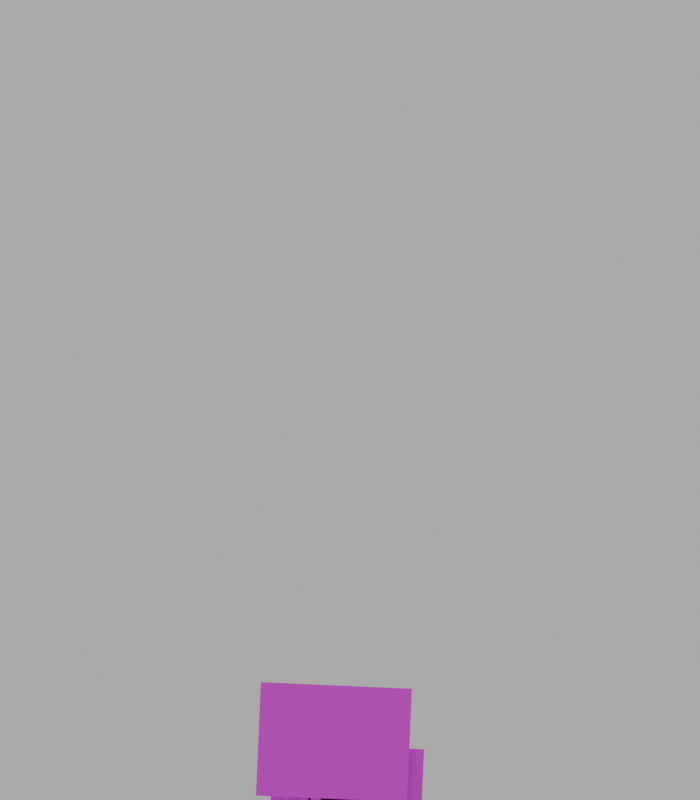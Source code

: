 # Source: side-rig-wrist-fix-20261101.blend  (saved by Blender 4.5.90; exported with 4.5.12 LTS)
import bpy
from mathutils import Matrix  # noqa: F401  (used for matrix-valued properties, if any)

bpy.ops.wm.read_factory_settings(use_empty=True)
scene = bpy.context.scene
scene.name = 'Scene'

# ---- collections
col_collection = bpy.data.collections.new('Collection'); scene.collection.children.link(col_collection)

# ---- images (referenced by path relative to the original .blend; pixels are not part of the script)
import os
ASSET_DIR = os.environ.get("B2B_ASSET_DIR", "")  # directory of the original .blend (textures are referenced by path, not embedded)
HERE = os.path.dirname(os.path.abspath(__file__))  # packed textures are extracted next to this script under _unpacked/

def load_image(name, relpath, width, height, colorspace="sRGB"):
    """Load a texture the original file referenced (path relative to the .blend, or extracted next to this script)."""
    p = next((c for c in (os.path.join(HERE, relpath), os.path.join(ASSET_DIR, relpath)) if relpath and os.path.exists(c)), "")
    if p:
        img = bpy.data.images.load(p, check_existing=True)
        img.name = name
    else:  # same state as the original file: an image datablock whose file is absent (Cycles renders it pink)
        img = bpy.data.images.new(name, width, height)
        img.source = "FILE"
        img.filepath = "//" + (relpath or name)
    img.colorspace_settings.name = colorspace
    return img
img_side_cape_long_png = load_image('side_cape_long.png', 'side_cape_long.png', 1024, 1024, 'sRGB')
img_side_thigh_right_png = load_image('side_thigh_right.png', 'side_thigh_right.png', 1024, 1024, 'sRGB')
img_side_shin_right_png = load_image('side_shin_right.png', 'side_shin_right.png', 1024, 1024, 'sRGB')
img_side_boot_right_png = load_image('side_boot_right.png', 'side_boot_right.png', 1024, 1024, 'sRGB')
img_side_upper_arm_left_png = load_image('side_upper_arm_left.png', 'side_upper_arm_left.png', 1024, 1024, 'sRGB')
img_side_forearm_gauntlet_right_png = load_image('side_forearm_gauntlet_right.png', 'side_forearm_gauntlet_right.png', 1024, 1024, 'sRGB')
img_side_fist_right_png = load_image('side_fist_right.png', 'side_fist_right.png', 1024, 1024, 'sRGB')
img_side_pelvis_hip_png = load_image('side_pelvis_hip.png', 'side_pelvis_hip.png', 1024, 1024, 'sRGB')
img_side_torso_belt_png = load_image('side_torso_belt.png', 'side_torso_belt.png', 1024, 1024, 'sRGB')
img_side_cowl_neck_png = load_image('side_cowl_neck.png', 'side_cowl_neck.png', 1024, 1024, 'sRGB')
img_side_head_profile_png = load_image('side_head_profile.png', 'side_head_profile.png', 1024, 1024, 'sRGB')
img_side_thigh_left_png = load_image('side_thigh_left.png', 'side_thigh_left.png', 1024, 1024, 'sRGB')
img_side_shin_boot_left_png = load_image('side_shin_boot_left.png', 'side_shin_boot_left.png', 1024, 1024, 'sRGB')
img_side_upper_arm_right_png = load_image('side_upper_arm_right.png', 'side_upper_arm_right.png', 1024, 1024, 'sRGB')
img_side_forearm_gauntlet_right_png_001 = load_image('side_forearm_gauntlet_right.png.001', 'side_forearm_gauntlet_right.png', 1024, 1024, 'sRGB')
img_side_fist_right_png_001 = load_image('side_fist_right.png.001', 'side_fist_right.png', 1024, 1024, 'sRGB')
img_side_cape_drape_png = load_image('side_cape_drape.png', 'side_cape_drape.png', 1024, 1024, 'sRGB')

# ---- materials (node trees are filled in below, after node groups)
mat_mat_cape_long = bpy.data.materials.new('Mat_cape_long')
mat_mat_cape_long.surface_render_method = 'BLENDED'
mat_mat_cape_long.blend_method = 'BLEND'
mat_mat_thigh_far = bpy.data.materials.new('Mat_thigh_far')
mat_mat_thigh_far.surface_render_method = 'BLENDED'
mat_mat_thigh_far.blend_method = 'BLEND'
mat_mat_shin_far = bpy.data.materials.new('Mat_shin_far')
mat_mat_shin_far.surface_render_method = 'BLENDED'
mat_mat_shin_far.blend_method = 'BLEND'
mat_mat_boot_far = bpy.data.materials.new('Mat_boot_far')
mat_mat_boot_far.surface_render_method = 'BLENDED'
mat_mat_boot_far.blend_method = 'BLEND'
mat_mat_upper_far = bpy.data.materials.new('Mat_upper_far')
mat_mat_upper_far.surface_render_method = 'BLENDED'
mat_mat_upper_far.blend_method = 'BLEND'
mat_mat_forearm_far = bpy.data.materials.new('Mat_forearm_far')
mat_mat_forearm_far.surface_render_method = 'BLENDED'
mat_mat_forearm_far.blend_method = 'BLEND'
mat_mat_fist_far = bpy.data.materials.new('Mat_fist_far')
mat_mat_fist_far.surface_render_method = 'BLENDED'
mat_mat_fist_far.blend_method = 'BLEND'
mat_mat_pelvis = bpy.data.materials.new('Mat_pelvis')
mat_mat_pelvis.surface_render_method = 'BLENDED'
mat_mat_pelvis.blend_method = 'BLEND'
mat_mat_torso = bpy.data.materials.new('Mat_torso')
mat_mat_torso.surface_render_method = 'BLENDED'
mat_mat_torso.blend_method = 'BLEND'
mat_mat_neck = bpy.data.materials.new('Mat_neck')
mat_mat_neck.surface_render_method = 'BLENDED'
mat_mat_neck.blend_method = 'BLEND'
mat_mat_head = bpy.data.materials.new('Mat_head')
mat_mat_head.surface_render_method = 'BLENDED'
mat_mat_head.blend_method = 'BLEND'
mat_mat_thigh_near = bpy.data.materials.new('Mat_thigh_near')
mat_mat_thigh_near.surface_render_method = 'BLENDED'
mat_mat_thigh_near.blend_method = 'BLEND'
mat_mat_shin_near = bpy.data.materials.new('Mat_shin_near')
mat_mat_shin_near.surface_render_method = 'BLENDED'
mat_mat_shin_near.blend_method = 'BLEND'
mat_mat_upper_near = bpy.data.materials.new('Mat_upper_near')
mat_mat_upper_near.surface_render_method = 'BLENDED'
mat_mat_upper_near.blend_method = 'BLEND'
mat_mat_forearm_near = bpy.data.materials.new('Mat_forearm_near')
mat_mat_forearm_near.surface_render_method = 'BLENDED'
mat_mat_forearm_near.blend_method = 'BLEND'
mat_mat_fist_near = bpy.data.materials.new('Mat_fist_near')
mat_mat_fist_near.surface_render_method = 'BLENDED'
mat_mat_fist_near.blend_method = 'BLEND'
mat_mat_cape_collar = bpy.data.materials.new('Mat_cape_collar')
mat_mat_cape_collar.surface_render_method = 'BLENDED'
mat_mat_cape_collar.blend_method = 'BLEND'

# ---- material node trees
mat_mat_cape_long.use_nodes = True; mat_mat_cape_long.node_tree.nodes.clear()
_N = mat_mat_cape_long.node_tree.nodes; _L = mat_mat_cape_long.node_tree.links
n0 = _N.new('ShaderNodeBsdfPrincipled'); n0.name = 'Principled BSDF'; n0.location = (-200, 100)
n1 = _N.new('ShaderNodeOutputMaterial'); n1.name = 'Material Output'; n1.location = (200, 100)
n2 = _N.new('ShaderNodeTexImage'); n2.name = 'Image Texture'; n2.location = (0, 0)
n2.image = img_side_cape_long_png
_L.new(n0.outputs[0], n1.inputs[0])
_L.new(n2.outputs[0], n0.inputs[0])
_L.new(n2.outputs[1], n0.inputs[4])
n1.is_active_output = True
mat_mat_thigh_far.use_nodes = True; mat_mat_thigh_far.node_tree.nodes.clear()
_N = mat_mat_thigh_far.node_tree.nodes; _L = mat_mat_thigh_far.node_tree.links
n0 = _N.new('ShaderNodeBsdfPrincipled'); n0.name = 'Principled BSDF'; n0.location = (-200, 100)
n1 = _N.new('ShaderNodeOutputMaterial'); n1.name = 'Material Output'; n1.location = (200, 100)
n2 = _N.new('ShaderNodeTexImage'); n2.name = 'Image Texture'; n2.location = (0, 0)
n2.image = img_side_thigh_right_png
_L.new(n0.outputs[0], n1.inputs[0])
_L.new(n2.outputs[0], n0.inputs[0])
_L.new(n2.outputs[1], n0.inputs[4])
n1.is_active_output = True
mat_mat_shin_far.use_nodes = True; mat_mat_shin_far.node_tree.nodes.clear()
_N = mat_mat_shin_far.node_tree.nodes; _L = mat_mat_shin_far.node_tree.links
n0 = _N.new('ShaderNodeBsdfPrincipled'); n0.name = 'Principled BSDF'; n0.location = (-200, 100)
n1 = _N.new('ShaderNodeOutputMaterial'); n1.name = 'Material Output'; n1.location = (200, 100)
n2 = _N.new('ShaderNodeTexImage'); n2.name = 'Image Texture'; n2.location = (0, 0)
n2.image = img_side_shin_right_png
_L.new(n0.outputs[0], n1.inputs[0])
_L.new(n2.outputs[0], n0.inputs[0])
_L.new(n2.outputs[1], n0.inputs[4])
n1.is_active_output = True
mat_mat_boot_far.use_nodes = True; mat_mat_boot_far.node_tree.nodes.clear()
_N = mat_mat_boot_far.node_tree.nodes; _L = mat_mat_boot_far.node_tree.links
n0 = _N.new('ShaderNodeBsdfPrincipled'); n0.name = 'Principled BSDF'; n0.location = (-200, 100)
n1 = _N.new('ShaderNodeOutputMaterial'); n1.name = 'Material Output'; n1.location = (200, 100)
n2 = _N.new('ShaderNodeTexImage'); n2.name = 'Image Texture'; n2.location = (0, 0)
n2.image = img_side_boot_right_png
_L.new(n0.outputs[0], n1.inputs[0])
_L.new(n2.outputs[0], n0.inputs[0])
_L.new(n2.outputs[1], n0.inputs[4])
n1.is_active_output = True
mat_mat_upper_far.use_nodes = True; mat_mat_upper_far.node_tree.nodes.clear()
_N = mat_mat_upper_far.node_tree.nodes; _L = mat_mat_upper_far.node_tree.links
n0 = _N.new('ShaderNodeBsdfPrincipled'); n0.name = 'Principled BSDF'; n0.location = (-200, 100)
n1 = _N.new('ShaderNodeOutputMaterial'); n1.name = 'Material Output'; n1.location = (200, 100)
n2 = _N.new('ShaderNodeTexImage'); n2.name = 'Image Texture'; n2.location = (0, 0)
n2.image = img_side_upper_arm_left_png
_L.new(n0.outputs[0], n1.inputs[0])
_L.new(n2.outputs[0], n0.inputs[0])
_L.new(n2.outputs[1], n0.inputs[4])
n1.is_active_output = True
mat_mat_forearm_far.use_nodes = True; mat_mat_forearm_far.node_tree.nodes.clear()
_N = mat_mat_forearm_far.node_tree.nodes; _L = mat_mat_forearm_far.node_tree.links
n0 = _N.new('ShaderNodeBsdfPrincipled'); n0.name = 'Principled BSDF'; n0.location = (-200, 100)
n1 = _N.new('ShaderNodeOutputMaterial'); n1.name = 'Material Output'; n1.location = (200, 100)
n2 = _N.new('ShaderNodeTexImage'); n2.name = 'Image Texture'; n2.location = (0, 0)
n2.image = img_side_forearm_gauntlet_right_png
_L.new(n0.outputs[0], n1.inputs[0])
_L.new(n2.outputs[0], n0.inputs[0])
_L.new(n2.outputs[1], n0.inputs[4])
n1.is_active_output = True
mat_mat_fist_far.use_nodes = True; mat_mat_fist_far.node_tree.nodes.clear()
_N = mat_mat_fist_far.node_tree.nodes; _L = mat_mat_fist_far.node_tree.links
n0 = _N.new('ShaderNodeBsdfPrincipled'); n0.name = 'Principled BSDF'; n0.location = (-200, 100)
n1 = _N.new('ShaderNodeOutputMaterial'); n1.name = 'Material Output'; n1.location = (200, 100)
n2 = _N.new('ShaderNodeTexImage'); n2.name = 'Image Texture'; n2.location = (0, 0)
n2.image = img_side_fist_right_png
_L.new(n0.outputs[0], n1.inputs[0])
_L.new(n2.outputs[0], n0.inputs[0])
_L.new(n2.outputs[1], n0.inputs[4])
n1.is_active_output = True
mat_mat_pelvis.use_nodes = True; mat_mat_pelvis.node_tree.nodes.clear()
_N = mat_mat_pelvis.node_tree.nodes; _L = mat_mat_pelvis.node_tree.links
n0 = _N.new('ShaderNodeBsdfPrincipled'); n0.name = 'Principled BSDF'; n0.location = (-200, 100)
n1 = _N.new('ShaderNodeOutputMaterial'); n1.name = 'Material Output'; n1.location = (200, 100)
n2 = _N.new('ShaderNodeTexImage'); n2.name = 'Image Texture'; n2.location = (0, 0)
n2.image = img_side_pelvis_hip_png
_L.new(n0.outputs[0], n1.inputs[0])
_L.new(n2.outputs[0], n0.inputs[0])
_L.new(n2.outputs[1], n0.inputs[4])
n1.is_active_output = True
mat_mat_torso.use_nodes = True; mat_mat_torso.node_tree.nodes.clear()
_N = mat_mat_torso.node_tree.nodes; _L = mat_mat_torso.node_tree.links
n0 = _N.new('ShaderNodeBsdfPrincipled'); n0.name = 'Principled BSDF'; n0.location = (-200, 100)
n1 = _N.new('ShaderNodeOutputMaterial'); n1.name = 'Material Output'; n1.location = (200, 100)
n2 = _N.new('ShaderNodeTexImage'); n2.name = 'Image Texture'; n2.location = (0, 0)
n2.image = img_side_torso_belt_png
_L.new(n0.outputs[0], n1.inputs[0])
_L.new(n2.outputs[0], n0.inputs[0])
_L.new(n2.outputs[1], n0.inputs[4])
n1.is_active_output = True
mat_mat_neck.use_nodes = True; mat_mat_neck.node_tree.nodes.clear()
_N = mat_mat_neck.node_tree.nodes; _L = mat_mat_neck.node_tree.links
n0 = _N.new('ShaderNodeBsdfPrincipled'); n0.name = 'Principled BSDF'; n0.location = (-200, 100)
n1 = _N.new('ShaderNodeOutputMaterial'); n1.name = 'Material Output'; n1.location = (200, 100)
n2 = _N.new('ShaderNodeTexImage'); n2.name = 'Image Texture'; n2.location = (0, 0)
n2.image = img_side_cowl_neck_png
_L.new(n0.outputs[0], n1.inputs[0])
_L.new(n2.outputs[0], n0.inputs[0])
_L.new(n2.outputs[1], n0.inputs[4])
n1.is_active_output = True
mat_mat_head.use_nodes = True; mat_mat_head.node_tree.nodes.clear()
_N = mat_mat_head.node_tree.nodes; _L = mat_mat_head.node_tree.links
n0 = _N.new('ShaderNodeBsdfPrincipled'); n0.name = 'Principled BSDF'; n0.location = (-200, 100)
n1 = _N.new('ShaderNodeOutputMaterial'); n1.name = 'Material Output'; n1.location = (200, 100)
n2 = _N.new('ShaderNodeTexImage'); n2.name = 'Image Texture'; n2.location = (0, 0)
n2.image = img_side_head_profile_png
_L.new(n0.outputs[0], n1.inputs[0])
_L.new(n2.outputs[0], n0.inputs[0])
_L.new(n2.outputs[1], n0.inputs[4])
n1.is_active_output = True
mat_mat_thigh_near.use_nodes = True; mat_mat_thigh_near.node_tree.nodes.clear()
_N = mat_mat_thigh_near.node_tree.nodes; _L = mat_mat_thigh_near.node_tree.links
n0 = _N.new('ShaderNodeBsdfPrincipled'); n0.name = 'Principled BSDF'; n0.location = (-200, 100)
n1 = _N.new('ShaderNodeOutputMaterial'); n1.name = 'Material Output'; n1.location = (200, 100)
n2 = _N.new('ShaderNodeTexImage'); n2.name = 'Image Texture'; n2.location = (0, 0)
n2.image = img_side_thigh_left_png
_L.new(n0.outputs[0], n1.inputs[0])
_L.new(n2.outputs[0], n0.inputs[0])
_L.new(n2.outputs[1], n0.inputs[4])
n1.is_active_output = True
mat_mat_shin_near.use_nodes = True; mat_mat_shin_near.node_tree.nodes.clear()
_N = mat_mat_shin_near.node_tree.nodes; _L = mat_mat_shin_near.node_tree.links
n0 = _N.new('ShaderNodeBsdfPrincipled'); n0.name = 'Principled BSDF'; n0.location = (-200, 100)
n1 = _N.new('ShaderNodeOutputMaterial'); n1.name = 'Material Output'; n1.location = (200, 100)
n2 = _N.new('ShaderNodeTexImage'); n2.name = 'Image Texture'; n2.location = (0, 0)
n2.image = img_side_shin_boot_left_png
_L.new(n0.outputs[0], n1.inputs[0])
_L.new(n2.outputs[0], n0.inputs[0])
_L.new(n2.outputs[1], n0.inputs[4])
n1.is_active_output = True
mat_mat_upper_near.use_nodes = True; mat_mat_upper_near.node_tree.nodes.clear()
_N = mat_mat_upper_near.node_tree.nodes; _L = mat_mat_upper_near.node_tree.links
n0 = _N.new('ShaderNodeBsdfPrincipled'); n0.name = 'Principled BSDF'; n0.location = (-200, 100)
n1 = _N.new('ShaderNodeOutputMaterial'); n1.name = 'Material Output'; n1.location = (200, 100)
n2 = _N.new('ShaderNodeTexImage'); n2.name = 'Image Texture'; n2.location = (0, 0)
n2.image = img_side_upper_arm_right_png
_L.new(n0.outputs[0], n1.inputs[0])
_L.new(n2.outputs[0], n0.inputs[0])
_L.new(n2.outputs[1], n0.inputs[4])
n1.is_active_output = True
mat_mat_forearm_near.use_nodes = True; mat_mat_forearm_near.node_tree.nodes.clear()
_N = mat_mat_forearm_near.node_tree.nodes; _L = mat_mat_forearm_near.node_tree.links
n0 = _N.new('ShaderNodeBsdfPrincipled'); n0.name = 'Principled BSDF'; n0.location = (-200, 100)
n1 = _N.new('ShaderNodeOutputMaterial'); n1.name = 'Material Output'; n1.location = (200, 100)
n2 = _N.new('ShaderNodeTexImage'); n2.name = 'Image Texture'; n2.location = (0, 0)
n2.image = img_side_forearm_gauntlet_right_png_001
_L.new(n0.outputs[0], n1.inputs[0])
_L.new(n2.outputs[0], n0.inputs[0])
_L.new(n2.outputs[1], n0.inputs[4])
n1.is_active_output = True
mat_mat_fist_near.use_nodes = True; mat_mat_fist_near.node_tree.nodes.clear()
_N = mat_mat_fist_near.node_tree.nodes; _L = mat_mat_fist_near.node_tree.links
n0 = _N.new('ShaderNodeBsdfPrincipled'); n0.name = 'Principled BSDF'; n0.location = (-200, 100)
n1 = _N.new('ShaderNodeOutputMaterial'); n1.name = 'Material Output'; n1.location = (200, 100)
n2 = _N.new('ShaderNodeTexImage'); n2.name = 'Image Texture'; n2.location = (0, 0)
n2.image = img_side_fist_right_png_001
_L.new(n0.outputs[0], n1.inputs[0])
_L.new(n2.outputs[0], n0.inputs[0])
_L.new(n2.outputs[1], n0.inputs[4])
n1.is_active_output = True
mat_mat_cape_collar.use_nodes = True; mat_mat_cape_collar.node_tree.nodes.clear()
_N = mat_mat_cape_collar.node_tree.nodes; _L = mat_mat_cape_collar.node_tree.links
n0 = _N.new('ShaderNodeBsdfPrincipled'); n0.name = 'Principled BSDF'; n0.location = (-200, 100)
n1 = _N.new('ShaderNodeOutputMaterial'); n1.name = 'Material Output'; n1.location = (200, 100)
n2 = _N.new('ShaderNodeTexImage'); n2.name = 'Image Texture'; n2.location = (0, 0)
n2.image = img_side_cape_drape_png
_L.new(n0.outputs[0], n1.inputs[0])
_L.new(n2.outputs[0], n0.inputs[0])
_L.new(n2.outputs[1], n0.inputs[4])
n1.is_active_output = True

# ---- world
world_greyworld = bpy.data.worlds.new('GreyWorld'); scene.world = world_greyworld
world_greyworld.use_nodes = True; world_greyworld.node_tree.nodes.clear()
_N = world_greyworld.node_tree.nodes; _L = world_greyworld.node_tree.links
n0 = _N.new('ShaderNodeBackground'); n0.name = 'Background'; n0.location = (-200, 100)
n0.inputs[0].default_value = (0.5, 0.5, 0.5, 1.0)
n1 = _N.new('ShaderNodeOutputWorld'); n1.name = 'World Output'; n1.location = (200, 100)
_L.new(n0.outputs[0], n1.inputs[0])
n1.is_active_output = True

# ---- cameras
cam_camera_001 = bpy.data.cameras.new('Camera.001')
cam_camera_001.type = 'ORTHO'
cam_camera_001.ortho_scale = 14.0

# ---- meshes
me_plane = bpy.data.meshes.new('Plane')
me_plane.from_pydata([(-1.0, -1.0, 0.0), (1.0, -1.0, 0.0), (-1.0, 1.0, 0.0), (1.0, 1.0, 0.0)], [], [(0, 1, 3, 2)])
_uv = me_plane.uv_layers.new(name='UVMap')
_uv.uv.foreach_set('vector', [0.0, 0.0, 1.0, 0.0, 1.0, 1.0, 0.0, 1.0])
me_plane.materials.append(mat_mat_cape_long)
me_plane.update()
me_plane_001 = bpy.data.meshes.new('Plane.001')
me_plane_001.from_pydata([(-1.0, -1.0, 0.0), (1.0, -1.0, 0.0), (-1.0, 1.0, 0.0), (1.0, 1.0, 0.0)], [], [(0, 1, 3, 2)])
_uv = me_plane_001.uv_layers.new(name='UVMap')
_uv.uv.foreach_set('vector', [0.0, 0.0, 1.0, 0.0, 1.0, 1.0, 0.0, 1.0])
me_plane_001.materials.append(mat_mat_thigh_far)
me_plane_001.update()
me_plane_002 = bpy.data.meshes.new('Plane.002')
me_plane_002.from_pydata([(-1.0, -1.0, 0.0), (1.0, -1.0, 0.0), (-1.0, 1.0, 0.0), (1.0, 1.0, 0.0)], [], [(0, 1, 3, 2)])
_uv = me_plane_002.uv_layers.new(name='UVMap')
_uv.uv.foreach_set('vector', [0.0, 0.0, 1.0, 0.0, 1.0, 1.0, 0.0, 1.0])
me_plane_002.materials.append(mat_mat_shin_far)
me_plane_002.update()
me_plane_003 = bpy.data.meshes.new('Plane.003')
me_plane_003.from_pydata([(-1.0, -1.0, 0.0), (1.0, -1.0, 0.0), (-1.0, 1.0, 0.0), (1.0, 1.0, 0.0)], [], [(0, 1, 3, 2)])
_uv = me_plane_003.uv_layers.new(name='UVMap')
_uv.uv.foreach_set('vector', [0.0, 0.0, 1.0, 0.0, 1.0, 1.0, 0.0, 1.0])
me_plane_003.materials.append(mat_mat_boot_far)
me_plane_003.update()
me_plane_004 = bpy.data.meshes.new('Plane.004')
me_plane_004.from_pydata([(-1.0, -1.0, 0.0), (1.0, -1.0, 0.0), (-1.0, 1.0, 0.0), (1.0, 1.0, 0.0)], [], [(0, 1, 3, 2)])
_uv = me_plane_004.uv_layers.new(name='UVMap')
_uv.uv.foreach_set('vector', [0.0, 0.0, 1.0, 0.0, 1.0, 1.0, 0.0, 1.0])
me_plane_004.materials.append(mat_mat_upper_far)
me_plane_004.update()
me_plane_005 = bpy.data.meshes.new('Plane.005')
me_plane_005.from_pydata([(-1.0, -1.0, 0.0), (1.0, -1.0, 0.0), (-1.0, 1.0, 0.0), (1.0, 1.0, 0.0)], [], [(0, 1, 3, 2)])
_uv = me_plane_005.uv_layers.new(name='UVMap')
_uv.uv.foreach_set('vector', [0.0, 0.0, 1.0, 0.0, 1.0, 1.0, 0.0, 1.0])
me_plane_005.materials.append(mat_mat_forearm_far)
me_plane_005.update()
me_plane_006 = bpy.data.meshes.new('Plane.006')
me_plane_006.from_pydata([(-1.0, -1.0, 0.0), (1.0, -1.0, 0.0), (-1.0, 1.0, 0.0), (1.0, 1.0, 0.0)], [], [(0, 1, 3, 2)])
_uv = me_plane_006.uv_layers.new(name='UVMap')
_uv.uv.foreach_set('vector', [0.0, 0.0, 1.0, 0.0, 1.0, 1.0, 0.0, 1.0])
me_plane_006.materials.append(mat_mat_fist_far)
me_plane_006.update()
me_plane_007 = bpy.data.meshes.new('Plane.007')
me_plane_007.from_pydata([(-1.0, -1.0, 0.0), (1.0, -1.0, 0.0), (-1.0, 1.0, 0.0), (1.0, 1.0, 0.0)], [], [(0, 1, 3, 2)])
_uv = me_plane_007.uv_layers.new(name='UVMap')
_uv.uv.foreach_set('vector', [0.0, 0.0, 1.0, 0.0, 1.0, 1.0, 0.0, 1.0])
me_plane_007.materials.append(mat_mat_pelvis)
me_plane_007.update()
me_plane_008 = bpy.data.meshes.new('Plane.008')
me_plane_008.from_pydata([(-1.0, -1.0, 0.0), (1.0, -1.0, 0.0), (-1.0, 1.0, 0.0), (1.0, 1.0, 0.0)], [], [(0, 1, 3, 2)])
_uv = me_plane_008.uv_layers.new(name='UVMap')
_uv.uv.foreach_set('vector', [0.0, 0.0, 1.0, 0.0, 1.0, 1.0, 0.0, 1.0])
me_plane_008.materials.append(mat_mat_torso)
me_plane_008.update()
me_plane_009 = bpy.data.meshes.new('Plane.009')
me_plane_009.from_pydata([(-1.0, -1.0, 0.0), (1.0, -1.0, 0.0), (-1.0, 1.0, 0.0), (1.0, 1.0, 0.0)], [], [(0, 1, 3, 2)])
_uv = me_plane_009.uv_layers.new(name='UVMap')
_uv.uv.foreach_set('vector', [0.0, 0.0, 1.0, 0.0, 1.0, 1.0, 0.0, 1.0])
me_plane_009.materials.append(mat_mat_neck)
me_plane_009.update()
me_plane_010 = bpy.data.meshes.new('Plane.010')
me_plane_010.from_pydata([(-1.0, -1.0, 0.0), (1.0, -1.0, 0.0), (-1.0, 1.0, 0.0), (1.0, 1.0, 0.0)], [], [(0, 1, 3, 2)])
_uv = me_plane_010.uv_layers.new(name='UVMap')
_uv.uv.foreach_set('vector', [0.0, 0.0, 1.0, 0.0, 1.0, 1.0, 0.0, 1.0])
me_plane_010.materials.append(mat_mat_head)
me_plane_010.update()
me_plane_011 = bpy.data.meshes.new('Plane.011')
me_plane_011.from_pydata([(-1.0, -1.0, 0.0), (1.0, -1.0, 0.0), (-1.0, 1.0, 0.0), (1.0, 1.0, 0.0)], [], [(0, 1, 3, 2)])
_uv = me_plane_011.uv_layers.new(name='UVMap')
_uv.uv.foreach_set('vector', [0.0, 0.0, 1.0, 0.0, 1.0, 1.0, 0.0, 1.0])
me_plane_011.materials.append(mat_mat_thigh_near)
me_plane_011.update()
me_plane_012 = bpy.data.meshes.new('Plane.012')
me_plane_012.from_pydata([(-1.0, -1.0, 0.0), (1.0, -1.0, 0.0), (-1.0, 1.0, 0.0), (1.0, 1.0, 0.0)], [], [(0, 1, 3, 2)])
_uv = me_plane_012.uv_layers.new(name='UVMap')
_uv.uv.foreach_set('vector', [0.0, 0.0, 1.0, 0.0, 1.0, 1.0, 0.0, 1.0])
me_plane_012.materials.append(mat_mat_shin_near)
me_plane_012.update()
me_plane_013 = bpy.data.meshes.new('Plane.013')
me_plane_013.from_pydata([(-1.0, -1.0, 0.0), (1.0, -1.0, 0.0), (-1.0, 1.0, 0.0), (1.0, 1.0, 0.0)], [], [(0, 1, 3, 2)])
_uv = me_plane_013.uv_layers.new(name='UVMap')
_uv.uv.foreach_set('vector', [0.0, 0.0, 1.0, 0.0, 1.0, 1.0, 0.0, 1.0])
me_plane_013.materials.append(mat_mat_upper_near)
me_plane_013.update()
me_plane_014 = bpy.data.meshes.new('Plane.014')
me_plane_014.from_pydata([(-1.0, -1.0, 0.0), (1.0, -1.0, 0.0), (-1.0, 1.0, 0.0), (1.0, 1.0, 0.0)], [], [(0, 1, 3, 2)])
_uv = me_plane_014.uv_layers.new(name='UVMap')
_uv.uv.foreach_set('vector', [0.0, 0.0, 1.0, 0.0, 1.0, 1.0, 0.0, 1.0])
me_plane_014.materials.append(mat_mat_forearm_near)
me_plane_014.update()
me_plane_015 = bpy.data.meshes.new('Plane.015')
me_plane_015.from_pydata([(-1.0, -1.0, 0.0), (1.0, -1.0, 0.0), (-1.0, 1.0, 0.0), (1.0, 1.0, 0.0)], [], [(0, 1, 3, 2)])
_uv = me_plane_015.uv_layers.new(name='UVMap')
_uv.uv.foreach_set('vector', [0.0, 0.0, 1.0, 0.0, 1.0, 1.0, 0.0, 1.0])
me_plane_015.materials.append(mat_mat_fist_near)
me_plane_015.update()
me_plane_016 = bpy.data.meshes.new('Plane.016')
me_plane_016.from_pydata([(-1.0, -1.0, 0.0), (1.0, -1.0, 0.0), (-1.0, 1.0, 0.0), (1.0, 1.0, 0.0)], [], [(0, 1, 3, 2)])
_uv = me_plane_016.uv_layers.new(name='UVMap')
_uv.uv.foreach_set('vector', [0.0, 0.0, 1.0, 0.0, 1.0, 1.0, 0.0, 1.0])
me_plane_016.materials.append(mat_mat_cape_collar)
me_plane_016.update()
arm_armature = bpy.data.armatures.new('Armature')  # bones are not reproduced

# ---- objects
ob_siderigarmature_wristfix = bpy.data.objects.new('SideRigArmature_WristFix', arm_armature)
ob_plane_cape_long = bpy.data.objects.new('Plane_cape_long', me_plane)
ob_plane_thigh_far = bpy.data.objects.new('Plane_thigh_far', me_plane_001)
ob_plane_shin_far = bpy.data.objects.new('Plane_shin_far', me_plane_002)
ob_plane_boot_far = bpy.data.objects.new('Plane_boot_far', me_plane_003)
ob_plane_upper_far = bpy.data.objects.new('Plane_upper_far', me_plane_004)
ob_plane_forearm_far = bpy.data.objects.new('Plane_forearm_far', me_plane_005)
ob_plane_fist_far = bpy.data.objects.new('Plane_fist_far', me_plane_006)
ob_plane_pelvis = bpy.data.objects.new('Plane_pelvis', me_plane_007)
ob_plane_torso = bpy.data.objects.new('Plane_torso', me_plane_008)
ob_plane_neck = bpy.data.objects.new('Plane_neck', me_plane_009)
ob_plane_head = bpy.data.objects.new('Plane_head', me_plane_010)
ob_plane_thigh_near = bpy.data.objects.new('Plane_thigh_near', me_plane_011)
ob_plane_shin_near = bpy.data.objects.new('Plane_shin_near', me_plane_012)
ob_plane_upper_near = bpy.data.objects.new('Plane_upper_near', me_plane_013)
ob_plane_forearm_near = bpy.data.objects.new('Plane_forearm_near', me_plane_014)
ob_plane_fist_near = bpy.data.objects.new('Plane_fist_near', me_plane_015)
ob_plane_cape_collar = bpy.data.objects.new('Plane_cape_collar', me_plane_016)
ob_camera = bpy.data.objects.new('Camera', cam_camera_001)

# ---- transforms, parenting, visibility, modifiers, constraints
ob_siderigarmature_wristfix.location = (0.0, 0.0, 0.0)
ob_plane_cape_long.parent = ob_siderigarmature_wristfix
ob_plane_cape_long.location = (-0.3914, -3.246, -0.2)
ob_plane_cape_long.rotation_euler = (0.0, 0.0, -0.04345)
ob_plane_cape_long.scale = (1.123, 3.264, 1.0)
ob_plane_thigh_far.parent = ob_siderigarmature_wristfix
ob_plane_thigh_far.location = (0.004988, -1.103, -0.1)
ob_plane_thigh_far.rotation_euler = (0.0, -0.0, 3.074)
ob_plane_thigh_far.scale = (0.7502, 1.553, 1.0)
ob_plane_shin_far.parent = ob_siderigarmature_wristfix
ob_plane_shin_far.location = (-3.725e-09, -1.651, -0.1)
ob_plane_shin_far.rotation_euler = (0.0, -0.0, 3.111)
ob_plane_shin_far.scale = (0.5304, 1.51, 1.0)
ob_plane_boot_far.parent = ob_siderigarmature_wristfix
ob_plane_boot_far.location = (-0.02908, -0.9596, -0.1)
ob_plane_boot_far.rotation_euler = (0.0, -0.0, 3.111)
ob_plane_boot_far.scale = (0.9223, 0.9653, 1.0)
ob_plane_upper_far.parent = ob_siderigarmature_wristfix
ob_plane_upper_far.location = (2.142e-08, -0.95, -0.1)
ob_plane_upper_far.rotation_euler = (0.0, -0.0, 3.142)
ob_plane_upper_far.scale = (0.6403, 1.276, 1.0)
ob_plane_forearm_far.parent = ob_siderigarmature_wristfix
ob_plane_forearm_far.location = (0.0, -1.05, -0.1)
ob_plane_forearm_far.rotation_euler = (0.0, -0.0, 1.571)
ob_plane_forearm_far.scale = (1.118, 0.5113, 1.0)
ob_plane_fist_far.parent = ob_siderigarmature_wristfix
ob_plane_fist_far.location = (0.0, -0.5, -0.1)
ob_plane_fist_far.rotation_euler = (0.0, -0.0, 1.571)
ob_plane_fist_far.scale = (0.6212, 0.4922, 1.0)
ob_plane_pelvis.parent = ob_siderigarmature_wristfix
ob_plane_pelvis.location = (-0.004996, -0.6503, -0.05)
ob_plane_pelvis.rotation_euler = (0.0, 0.0, -0.03844)
ob_plane_pelvis.scale = (0.927, 0.798, 1.0)
ob_plane_torso.parent = ob_siderigarmature_wristfix
ob_plane_torso.location = (-2.608e-08, -1.151, 0.0)
ob_plane_torso.rotation_euler = (0.0, 0.0, -0.04345)
ob_plane_torso.scale = (1.223, 1.744, 1.0)
ob_plane_neck.parent = ob_siderigarmature_wristfix
ob_plane_neck.location = (-3.846e-05, -0.8701, 0.05)
ob_plane_neck.rotation_euler = (0.0, 0.0, -0.01154)
ob_plane_neck.scale = (0.6929, 0.8888, 1.0)
ob_plane_head.parent = ob_siderigarmature_wristfix
ob_plane_head.location = (0.0, -0.8, 0.05)
ob_plane_head.scale = (0.8267, 0.9223, 1.0)
ob_plane_thigh_near.parent = ob_siderigarmature_wristfix
ob_plane_thigh_near.location = (2.98e-08, -1.105, 0.1)
ob_plane_thigh_near.rotation_euler = (0.0, -0.0, 3.051)
ob_plane_thigh_near.scale = (0.7932, 1.601, 1.0)
ob_plane_shin_near.parent = ob_siderigarmature_wristfix
ob_plane_shin_near.location = (-0.001817, -1.711, 0.1)
ob_plane_shin_near.rotation_euler = (0.0, -0.0, 3.111)
ob_plane_shin_near.scale = (0.9222, 1.711, 1.0)
ob_plane_upper_near.parent = ob_siderigarmature_wristfix
ob_plane_upper_near.location = (0.0, -0.95, 0.15)
ob_plane_upper_near.rotation_euler = (0.0, -0.0, 3.142)
ob_plane_upper_near.scale = (0.6881, 1.271, 1.0)
ob_plane_forearm_near.parent = ob_siderigarmature_wristfix
ob_plane_forearm_near.location = (0.0, -1.05, 0.15)
ob_plane_forearm_near.rotation_euler = (0.0, -0.0, 1.571)
ob_plane_forearm_near.scale = (1.118, 0.5113, 1.0)
ob_plane_fist_near.parent = ob_siderigarmature_wristfix
ob_plane_fist_near.location = (0.0, -0.5, 0.15)
ob_plane_fist_near.rotation_euler = (0.0, -0.0, 1.571)
ob_plane_fist_near.scale = (0.6212, 0.4922, 1.0)
ob_plane_cape_collar.parent = ob_siderigarmature_wristfix
ob_plane_cape_collar.location = (-0.2815, 0.6629, 0.2)
ob_plane_cape_collar.rotation_euler = (0.0, 0.0, -0.04345)
ob_plane_cape_collar.scale = (1.324, 0.9939, 1.0)
ob_camera.location = (0.0, 6.65, 12.0)

# ---- collection membership
col_collection.objects.link(ob_siderigarmature_wristfix)
col_collection.objects.link(ob_plane_cape_long)
col_collection.objects.link(ob_plane_thigh_far)
col_collection.objects.link(ob_plane_shin_far)
col_collection.objects.link(ob_plane_boot_far)
col_collection.objects.link(ob_plane_upper_far)
col_collection.objects.link(ob_plane_forearm_far)
col_collection.objects.link(ob_plane_fist_far)
col_collection.objects.link(ob_plane_pelvis)
col_collection.objects.link(ob_plane_torso)
col_collection.objects.link(ob_plane_neck)
col_collection.objects.link(ob_plane_head)
col_collection.objects.link(ob_plane_thigh_near)
col_collection.objects.link(ob_plane_shin_near)
col_collection.objects.link(ob_plane_upper_near)
col_collection.objects.link(ob_plane_forearm_near)
col_collection.objects.link(ob_plane_fist_near)
col_collection.objects.link(ob_plane_cape_collar)
col_collection.objects.link(ob_camera)

# ---- scene / render settings (as saved in the file)
scene.camera = ob_camera
scene.frame_start = 1; scene.frame_end = 250; scene.frame_set(1)
scene.render.engine = 'BLENDER_EEVEE_NEXT'
scene.render.resolution_x = 1400
scene.render.resolution_y = 1600
bpy.context.view_layer.update()
